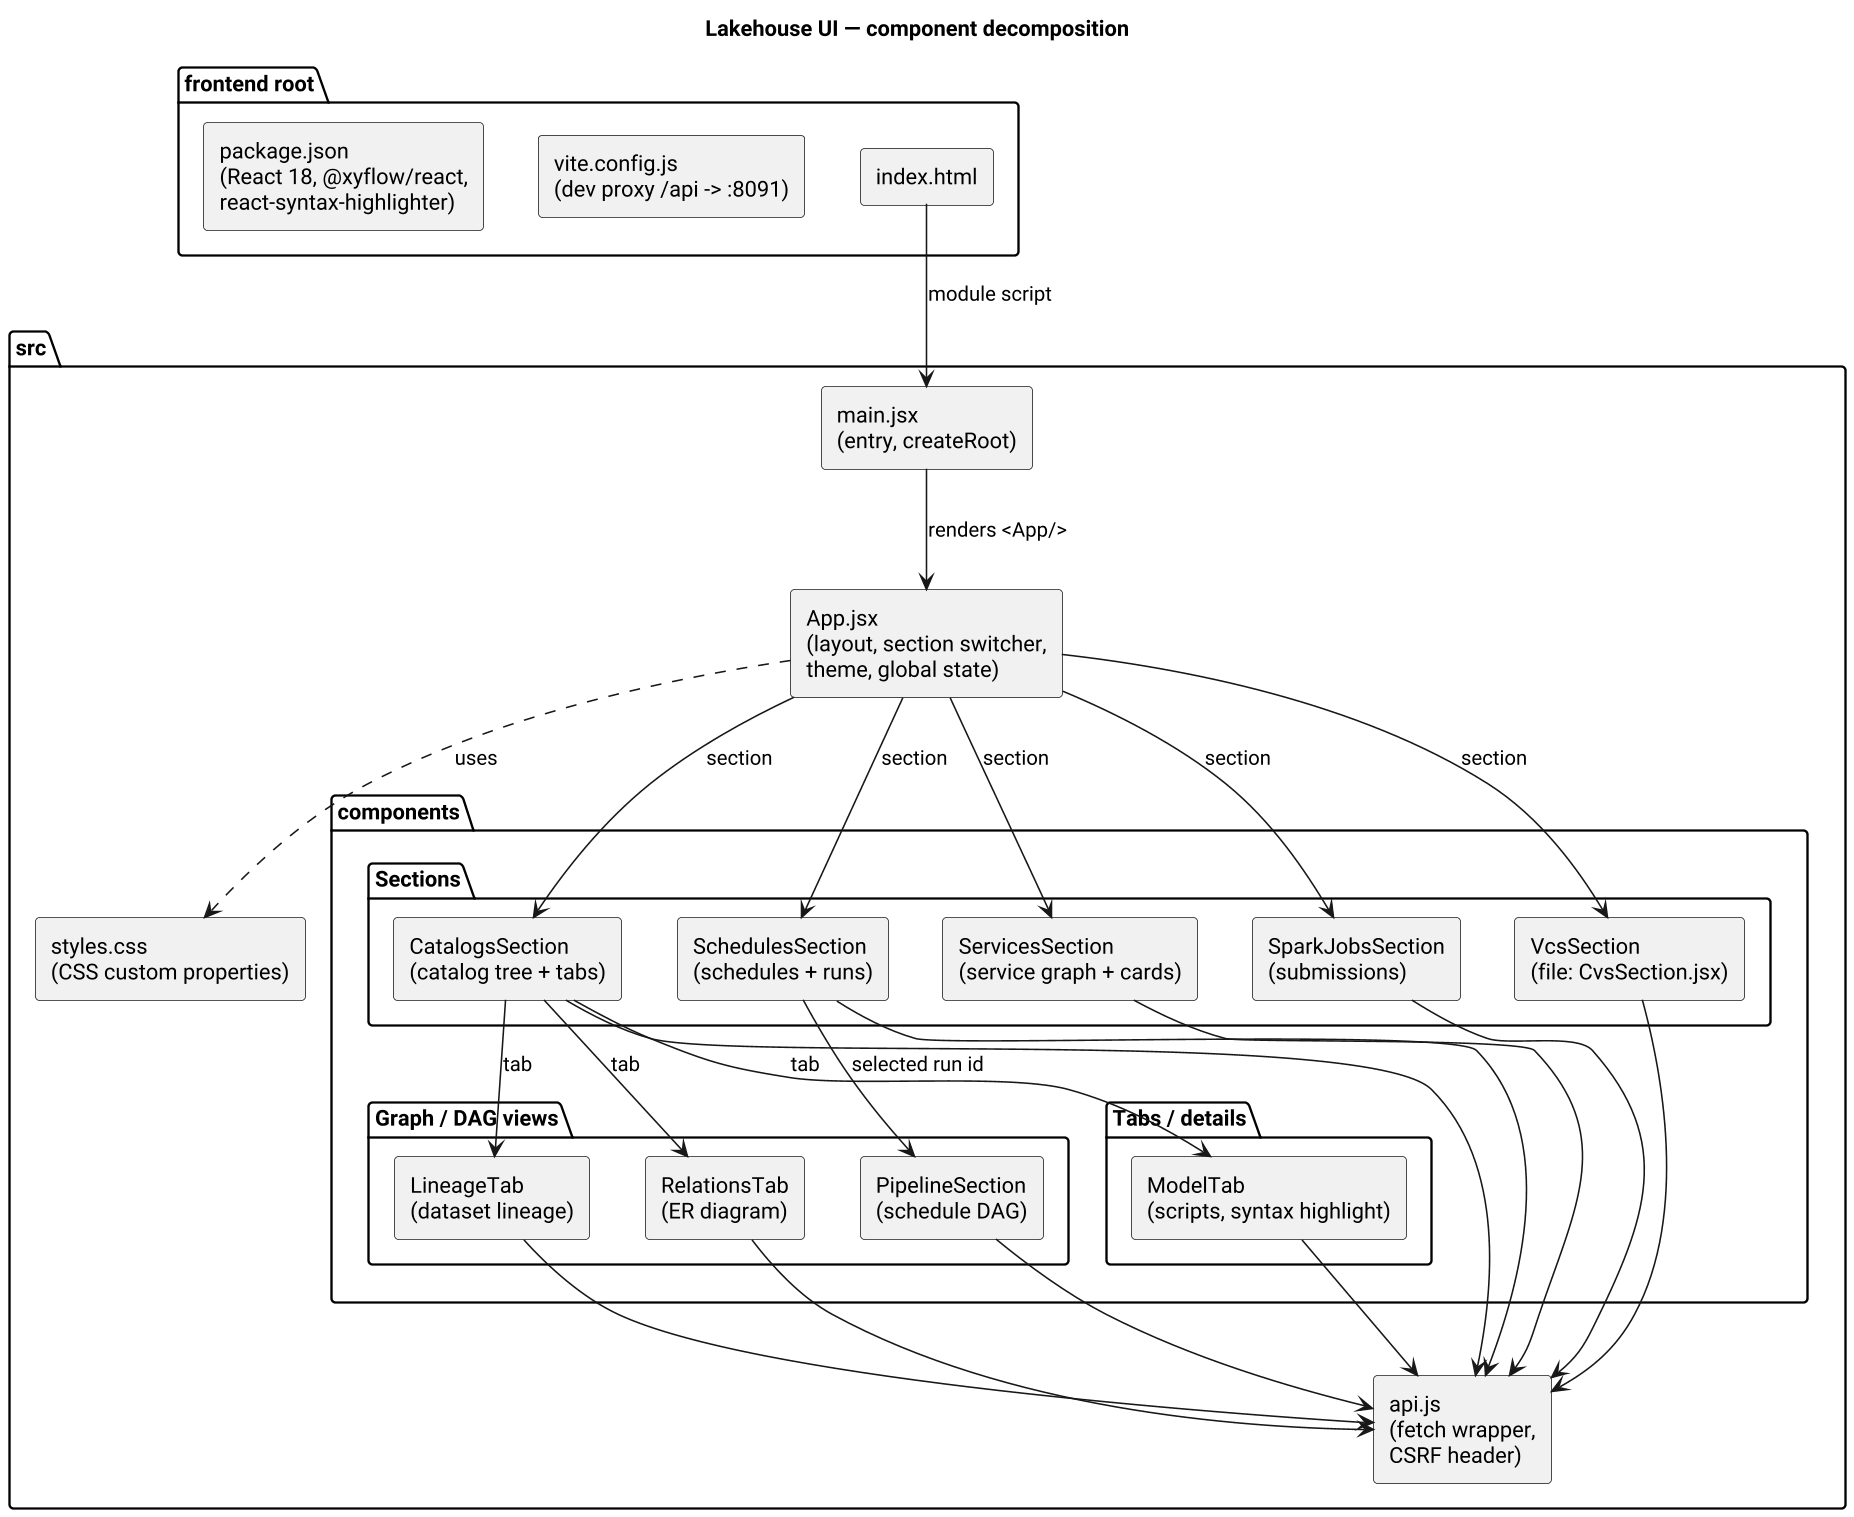

The diagram above was rendered by PlantUML. Its source (embedded in the PNG):
@startuml
title Lakehouse UI — component decomposition
skinparam componentStyle rectangle
skinparam shadowing false
skinparam defaultFontName "Helvetica"
skinparam dpi 150

package "frontend root" {
  [index.html] as html
  [vite.config.js\n(dev proxy /api -> :8091)] as vite
  [package.json\n(React 18, @xyflow/react,\nreact-syntax-highlighter)] as pkg
}

package "src" {
  [main.jsx\n(entry, createRoot)] as main
  [App.jsx\n(layout, section switcher,\ntheme, global state)] as app
  [api.js\n(fetch wrapper,\nCSRF header)] as api
  [styles.css\n(CSS custom properties)] as css

  package "components" {

    package "Sections" {
      [ServicesSection\n(service graph + cards)] as serv
      [CatalogsSection\n(catalog tree + tabs)] as cat
      [SchedulesSection\n(schedules + runs)] as sched
      [SparkJobsSection\n(submissions)] as spark
      [VcsSection\n(file: CvsSection.jsx)] as vcs
    }

    package "Graph / DAG views" {
      [PipelineSection\n(schedule DAG)] as pipe
      [LineageTab\n(dataset lineage)] as lin
      [RelationsTab\n(ER diagram)] as rel
    }

    package "Tabs / details" {
      [ModelTab\n(scripts, syntax highlight)] as model
    }
  }
}

html --> main : module script
main --> app : renders <App/>
app --> serv : section
app --> cat : section
app --> sched : section
app --> spark : section
app --> vcs : section

sched --> pipe : selected run id
cat --> lin : tab
cat --> rel : tab
cat --> model : tab

serv --> api
cat --> api
sched --> api
spark --> api
vcs --> api
pipe --> api
lin --> api
rel --> api
model --> api

app ..> css : uses
@enduml